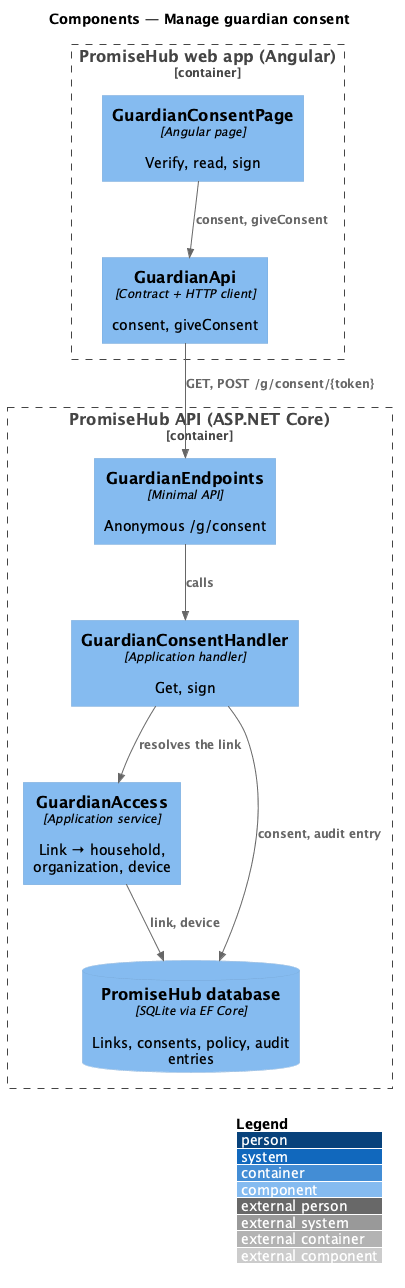

The diagram above was rendered by PlantUML. Its source (embedded in the PNG):
@startuml
!include <C4/C4_Component>
LAYOUT_WITH_LEGEND()
title Components — Manage guardian consent
Container_Boundary(web, "PromiseHub web app (Angular)") {
  Component(page, "GuardianConsentPage", "Angular page", "Verify, read, sign")
  Component(gapi, "GuardianApi", "Contract + HTTP client", "consent, giveConsent")
}
Container_Boundary(api, "PromiseHub API (ASP.NET Core)") {
  Component(ep, "GuardianEndpoints", "Minimal API", "Anonymous /g/consent")
  Component(h, "GuardianConsentHandler", "Application handler", "Get, sign")
  Component(acc, "GuardianAccess", "Application service", "Link → household, organization, device")
  ComponentDb(db, "PromiseHub database", "SQLite via EF Core", "Links, consents, policy, audit entries")
}
Rel(page, gapi, "consent, giveConsent")
Rel(gapi, ep, "GET, POST /g/consent/{token}")
Rel(ep, h, "calls")
Rel(h, acc, "resolves the link")
Rel(h, db, "consent, audit entry")
Rel(acc, db, "link, device")
@enduml